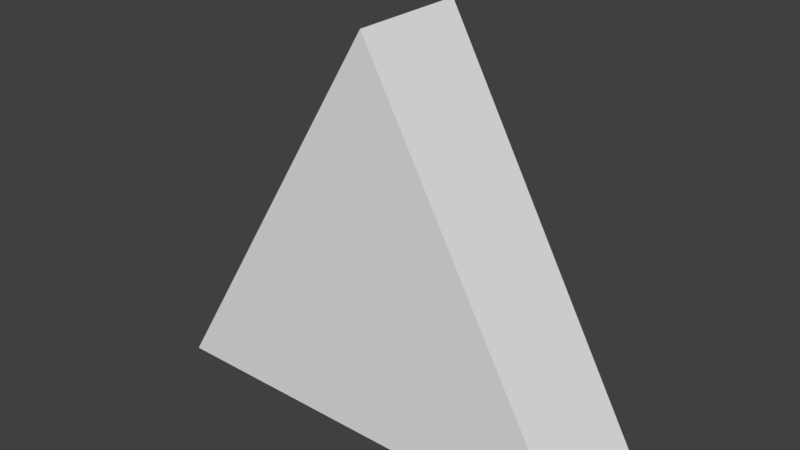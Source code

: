 # Source: triforcepiece.blend  (saved by Blender 2.79.0; exported with 4.5.12 LTS)
import bpy
from mathutils import Matrix  # noqa: F401  (used for matrix-valued properties, if any)

bpy.ops.wm.read_factory_settings(use_empty=True)
scene = bpy.context.scene
scene.name = 'Scene'

# ---- collections
col_collection_1 = bpy.data.collections.new('Collection 1'); scene.collection.children.link(col_collection_1)

# ---- materials (node trees are filled in below, after node groups)
mat_material = bpy.data.materials.new('Material')
mat_material.alpha_threshold = 0.0
mat_material.use_transparent_shadow = False
mat_material.roughness = 0.5
mat_material.line_color = (0.0, 0.0, 0.0, 1.0)

# ---- material node trees

# ---- world
world_world = bpy.data.worlds.new('World'); scene.world = world_world
world_world.color = (0.05088, 0.05088, 0.05088)
world_world.use_sun_shadow = False
world_world.sun_shadow_jitter_overblur = 0.0
world_world.cycles.sampling_method = 'MANUAL'

# ---- meshes
me_cube = bpy.data.meshes.new('Cube')
me_cube.from_pydata([(-5.0, -1.303, -2.89), (0.2, -1.303, 5.77), (5.0, -1.303, -2.89), (-5.0, 1.303, -2.89), (0.2, 1.303, 5.77), (5.0, 1.303, -2.89), (-5.0, -1.303, -2.89), (-5.0, -1.303, -2.89), (0.2, -1.303, 5.77), (0.2, -1.303, 5.77), (5.0, -1.303, -2.89), (5.0, -1.303, -2.89), (-5.0, 1.303, -2.89), (-5.0, 1.303, -2.89), (0.2, 1.303, 5.77), (0.2, 1.303, 5.77), (5.0, 1.303, -2.89), (5.0, 1.303, -2.89)], [], [(8, 6, 10), (14, 16, 12), (13, 11, 7), (5, 9, 2), (4, 0, 1), (13, 17, 11), (5, 15, 9), (4, 3, 0)])
_uv = me_cube.uv_layers.new(name='UVMap')
_uv.uv.foreach_set('vector', [0.4372, 0.928, 0.000153, 0.6754, 0.4372, 0.4332, 0.26, 0.000153, 0.4998, 0.4329, 0.000153, 0.4329, 0.5002, 0.5052, 0.9998, 0.5852, 0.5002, 0.5852, 0.6604, 0.000153, 0.5804, 0.4949, 0.5804, 0.000153, 0.5002, 0.5049, 0.5801, 0.000153, 0.5801, 0.5049, 0.5002, 0.5052, 0.9998, 0.5052, 0.9998, 0.5852, 0.6604, 0.000153, 0.6604, 0.4949, 0.5804, 0.4949, 0.5002, 0.5049, 0.5002, 0.000153, 0.5801, 0.000153])
me_cube.materials.append(mat_material)
me_cube.use_remesh_preserve_volume = False
me_cube.use_remesh_preserve_attributes = False
me_cube.use_mirror_vertex_groups = False
me_cube.update()
me_cube.normals_split_custom_set([tuple(v) for v in zip(*[iter([0.0, -1.0, 0.0, 0.0, -1.0, 0.0, 0.0, -1.0, 0.0, 0.0, 1.0, 0.0, 0.0, 1.0, 0.0, 0.0, 1.0, 0.0, 0.0, 0.0, -1.0, 0.0, 0.0, -1.0, 0.0, 0.0, -1.0, 0.8746, 0.0, 0.4848, 0.8746, 0.0, 0.4848, 0.8746, 0.0, 0.4848, -0.8573, 0.0, 0.5148, -0.8573, 0.0, 0.5148, -0.8573, 0.0, 0.5148, 0.0, 0.0, -1.0, 0.0, 0.0, -1.0, 0.0, 0.0, -1.0, 0.8746, 0.0, 0.4848, 0.8746, 0.0, 0.4848, 0.8746, 0.0, 0.4848, -0.8573, 0.0, 0.5148, -0.8573, 0.0, 0.5148, -0.8573, 0.0, 0.5148])] * 3)])

# ---- objects
ob_tfpiece = bpy.data.objects.new('tfpiece', me_cube)

# ---- transforms, parenting, visibility, modifiers, constraints
ob_tfpiece.location = (0.0, 0.0, 0.0)
ob_tfpiece.lock_rotations_4d = False
ob_tfpiece.empty_display_type = 'ARROWS'
ob_tfpiece.lineart.crease_threshold = 0.0

# ---- collection membership
col_collection_1.objects.link(ob_tfpiece)

# ---- scene / render settings (as saved in the file)
scene.frame_start = 1; scene.frame_end = 250; scene.frame_set(1)
scene.render.engine = 'BLENDER_EEVEE_NEXT'
scene.render.resolution_percentage = 50
scene.render.dither_intensity = 0.0
scene.cycles.use_denoising = False
scene.cycles.samples = 128
scene.cycles.sampling_pattern = 'TABULATED_SOBOL'
scene.cycles.use_adaptive_sampling = False
scene.cycles.use_light_tree = False
scene.cycles.blur_glossy = 0.0
scene.cycles.sample_clamp_indirect = 0.0
scene.view_settings.view_transform = 'Standard'
bpy.context.view_layer.update()

# ---- added for rendering (the .blend has no active camera and no usable light): camera, sun
cam_auto = bpy.data.cameras.new('AutoCamera')
cam_auto.lens = 50.0
cam_auto.sensor_width = 36.0
cam_auto.clip_end = 1000.0
ob_auto_camera = bpy.data.objects.new('AutoCamera', cam_auto)
scene.collection.objects.link(ob_auto_camera)
ob_auto_camera.location = (12.4745, -14.9695, 11.4196)
ob_auto_camera.rotation_euler = (1.09748, -7.21219e-08, 0.694738)
scene.camera = ob_auto_camera
light_auto_sun = bpy.data.lights.new('AutoSun', 'SUN')
light_auto_sun.energy = 3.0
light_auto_sun.angle = 0.0523599
ob_auto_sun = bpy.data.objects.new('AutoSun', light_auto_sun)
scene.collection.objects.link(ob_auto_sun)
ob_auto_sun.rotation_euler = (0.872665, 0.174533, 0.523599)
bpy.context.view_layer.update()
